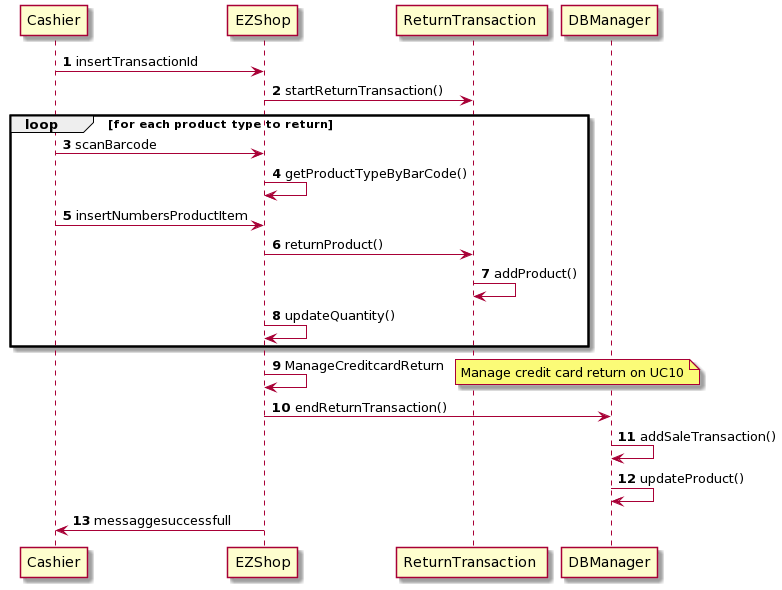

The diagram above was rendered by PlantUML. Its source (embedded in the PNG):
@startuml
participant "Cashier" as c
participant "EZShop" as ez
participant "ReturnTransaction " as rt
participant "DBManager" as db
autonumber 

c->ez: insertTransactionId
ez->rt: startReturnTransaction()
group loop [for each product type to return]  
    c->ez: scanBarcode
    ez->ez: getProductTypeByBarCode()
    c->ez: insertNumbersProductItem
    ez->rt: returnProduct() 
    rt -> rt: addProduct()
    ez->ez: updateQuantity()
end
ez->ez: ManageCreditcardReturn
note right: Manage credit card return on UC10  
ez->db: endReturnTransaction()
db->db: addSaleTransaction()
db->db: updateProduct()
c<-ez: messaggesuccessfull
@enduml